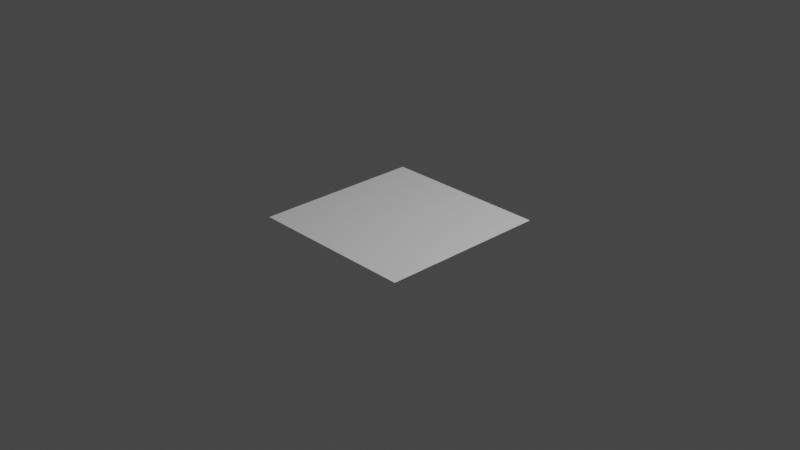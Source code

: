 # Source: ground.blend  (saved by Blender 2.80.75; exported with 4.5.12 LTS)
import bpy
from mathutils import Matrix  # noqa: F401  (used for matrix-valued properties, if any)

bpy.ops.wm.read_factory_settings(use_empty=True)
scene = bpy.context.scene
scene.name = 'Scene'

# ---- collections
col_collection = bpy.data.collections.new('Collection'); scene.collection.children.link(col_collection)

# ---- world
world_world = bpy.data.worlds.new('World'); scene.world = world_world
world_world.use_nodes = True; world_world.node_tree.nodes.clear()
_N = world_world.node_tree.nodes; _L = world_world.node_tree.links
n0 = _N.new('ShaderNodeOutputWorld'); n0.name = 'World Output'; n0.location = (300, 300)
n1 = _N.new('ShaderNodeBackground'); n1.name = 'Background'; n1.location = (10, 300)
n1.inputs[0].default_value = (0.05088, 0.05088, 0.05088, 1.0)
_L.new(n1.outputs[0], n0.inputs[0])
n0.is_active_output = True
world_world.color = (0.05088, 0.05088, 0.05088)
world_world.use_sun_shadow = False
world_world.sun_shadow_jitter_overblur = 0.0

# ---- cameras
cam_camera = bpy.data.cameras.new('Camera')
cam_camera.clip_end = 100.0
cam_camera.ortho_scale = 7.314

# ---- lights
light_light = bpy.data.lights.new('Light', 'POINT')
light_light.transmission_factor = 0.0
light_light.energy = 1000.0
light_light.shadow_soft_size = 0.1
light_light.shadow_maximum_resolution = 0.006
light_light.use_absolute_resolution = True

# ---- meshes
me_plane = bpy.data.meshes.new('Plane')
me_plane.from_pydata([(0.9336, 0.9336, 0.0), (-0.9336, 0.9336, 0.0), (0.9336, -0.9336, 0.0), (-0.9336, -0.9336, 0.0)], [], [(0, 1, 3, 2)])
_uv = me_plane.uv_layers.new(name='UVMap')
_uv.uv.foreach_set('vector', [0.0, 0.0, 1.0, 0.0, 1.0, 1.0, 0.0, 1.0])
me_plane.use_remesh_preserve_volume = False
me_plane.use_remesh_preserve_attributes = False
me_plane.use_mirror_vertex_groups = False
me_plane.update()

# ---- objects
ob_light = bpy.data.objects.new('Light', light_light)
ob_camera = bpy.data.objects.new('Camera', cam_camera)
ob_plane = bpy.data.objects.new('Plane', me_plane)

# ---- transforms, parenting, visibility, modifiers, constraints
ob_light.location = (4.076, 1.005, 5.904)
ob_light.rotation_euler = (0.6503, 0.05522, 1.866)
ob_light.lock_rotations_4d = False
ob_light.empty_display_type = 'ARROWS'
ob_light.color = (0.0, 0.0, 0.0, 0.0)
ob_light.lineart.crease_threshold = 0.0
ob_camera.location = (7.359, -6.926, 4.958)
ob_camera.rotation_euler = (1.109, 0.0, 0.8149)
ob_camera.lock_rotations_4d = False
ob_camera.empty_display_type = 'ARROWS'
ob_camera.color = (0.0, 0.0, 0.0, 0.0)
ob_camera.display_type = 'WIRE'
ob_camera.lineart.crease_threshold = 0.0
ob_plane.location = (0.0, 0.0, 0.0)
ob_plane.lineart.crease_threshold = 0.0

# ---- collection membership
col_collection.objects.link(ob_light)
col_collection.objects.link(ob_camera)
col_collection.objects.link(ob_plane)

# ---- scene / render settings (as saved in the file)
scene.camera = ob_camera
scene.frame_start = 1; scene.frame_end = 250; scene.frame_set(0)
scene.render.engine = 'BLENDER_EEVEE_NEXT'
scene.cycles.use_denoising = False
scene.cycles.samples = 128
scene.cycles.sampling_pattern = 'TABULATED_SOBOL'
scene.cycles.use_adaptive_sampling = False
scene.cycles.use_light_tree = False
scene.view_settings.view_transform = 'Filmic'
bpy.context.view_layer.update()
